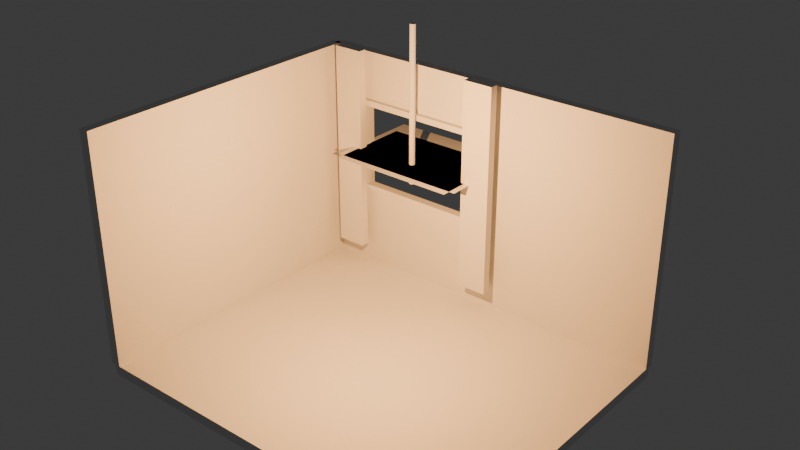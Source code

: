 # Source: cozyroomdiorama.blend  (saved by Blender 5.2.45; exported with 4.5.12 LTS)
import bpy
from mathutils import Matrix  # noqa: F401  (used for matrix-valued properties, if any)

bpy.ops.wm.read_factory_settings(use_empty=True)
scene = bpy.context.scene
scene.name = 'Scene'

# ---- collections
col_collection = bpy.data.collections.new('Collection'); scene.collection.children.link(col_collection)

# ---- world
world_world = bpy.data.worlds.new('World'); scene.world = world_world
world_world.use_nodes = True; world_world.node_tree.nodes.clear()
_N = world_world.node_tree.nodes; _L = world_world.node_tree.links
n0 = _N.new('ShaderNodeOutputWorld'); n0.name = 'World Output'; n0.location = (200, 100)
n1 = _N.new('ShaderNodeBackground'); n1.name = 'Background'; n1.location = (-200, 100)
n1.inputs[0].default_value = (0.05088, 0.05088, 0.05088, 1.0)
_L.new(n1.outputs[0], n0.inputs[0])
n0.is_active_output = True
world_world.color = (0.05088, 0.05088, 0.05088)
world_world.sun_shadow_jitter_overblur = 0.0

# ---- cameras
cam_camera_hero_camera = bpy.data.cameras.new('Camera_Hero_Camera')
cam_camera_hero_camera.lens = 35.0

# ---- lights
light_light_room_light = bpy.data.lights.new('Light_Room_Light', 'POINT')
light_light_room_light.use_temperature = True
light_light_room_light.temperature = 3000.0
light_light_room_light.energy = 350.0

# ---- meshes
me_floor_mesh = bpy.data.meshes.new('Floor_Mesh')
me_floor_mesh.from_pydata([(-1.0, -1.0, -1.0), (1.0, -1.0, -1.0), (1.0, 1.0, -1.0), (-1.0, 1.0, -1.0), (-1.0, -1.0, 1.0), (1.0, -1.0, 1.0), (1.0, 1.0, 1.0), (-1.0, 1.0, 1.0)], [], [(0, 3, 2, 1), (4, 5, 6, 7), (0, 1, 5, 4), (1, 2, 6, 5), (2, 3, 7, 6), (3, 0, 4, 7)])
me_floor_mesh.update()
me_wall_back_left_mesh = bpy.data.meshes.new('Wall_Back_Left_Mesh')
me_wall_back_left_mesh.from_pydata([(-1.0, -1.0, -1.0), (1.0, -1.0, -1.0), (1.0, 1.0, -1.0), (-1.0, 1.0, -1.0), (-1.0, -1.0, 1.0), (1.0, -1.0, 1.0), (1.0, 1.0, 1.0), (-1.0, 1.0, 1.0)], [], [(0, 3, 2, 1), (4, 5, 6, 7), (0, 1, 5, 4), (1, 2, 6, 5), (2, 3, 7, 6), (3, 0, 4, 7)])
me_wall_back_left_mesh.update()
me_wall_back_right_mesh = bpy.data.meshes.new('Wall_Back_Right_Mesh')
me_wall_back_right_mesh.from_pydata([(-1.0, -1.0, -1.0), (1.0, -1.0, -1.0), (1.0, 1.0, -1.0), (-1.0, 1.0, -1.0), (-1.0, -1.0, 1.0), (1.0, -1.0, 1.0), (1.0, 1.0, 1.0), (-1.0, 1.0, 1.0)], [], [(0, 3, 2, 1), (4, 5, 6, 7), (0, 1, 5, 4), (1, 2, 6, 5), (2, 3, 7, 6), (3, 0, 4, 7)])
me_wall_back_right_mesh.update()
me_wall_back_top_mesh = bpy.data.meshes.new('Wall_Back_Top_Mesh')
me_wall_back_top_mesh.from_pydata([(-1.0, -1.0, -1.0), (1.0, -1.0, -1.0), (1.0, 1.0, -1.0), (-1.0, 1.0, -1.0), (-1.0, -1.0, 1.0), (1.0, -1.0, 1.0), (1.0, 1.0, 1.0), (-1.0, 1.0, 1.0)], [], [(0, 3, 2, 1), (4, 5, 6, 7), (0, 1, 5, 4), (1, 2, 6, 5), (2, 3, 7, 6), (3, 0, 4, 7)])
me_wall_back_top_mesh.update()
me_wall_back_bottom_mesh = bpy.data.meshes.new('Wall_Back_Bottom_Mesh')
me_wall_back_bottom_mesh.from_pydata([(-1.0, -1.0, -1.0), (1.0, -1.0, -1.0), (1.0, 1.0, -1.0), (-1.0, 1.0, -1.0), (-1.0, -1.0, 1.0), (1.0, -1.0, 1.0), (1.0, 1.0, 1.0), (-1.0, 1.0, 1.0)], [], [(0, 3, 2, 1), (4, 5, 6, 7), (0, 1, 5, 4), (1, 2, 6, 5), (2, 3, 7, 6), (3, 0, 4, 7)])
me_wall_back_bottom_mesh.update()
me_wall_left_mesh = bpy.data.meshes.new('Wall_Left_Mesh')
me_wall_left_mesh.from_pydata([(-1.0, -1.0, -1.0), (1.0, -1.0, -1.0), (1.0, 1.0, -1.0), (-1.0, 1.0, -1.0), (-1.0, -1.0, 1.0), (1.0, -1.0, 1.0), (1.0, 1.0, 1.0), (-1.0, 1.0, 1.0)], [], [(0, 3, 2, 1), (4, 5, 6, 7), (0, 1, 5, 4), (1, 2, 6, 5), (2, 3, 7, 6), (3, 0, 4, 7)])
me_wall_left_mesh.update()
me_window_frame_top_mesh = bpy.data.meshes.new('Window_Frame_Top_Mesh')
me_window_frame_top_mesh.from_pydata([(-1.0, -1.0, -1.0), (1.0, -1.0, -1.0), (1.0, 1.0, -1.0), (-1.0, 1.0, -1.0), (-1.0, -1.0, 1.0), (1.0, -1.0, 1.0), (1.0, 1.0, 1.0), (-1.0, 1.0, 1.0)], [], [(0, 3, 2, 1), (4, 5, 6, 7), (0, 1, 5, 4), (1, 2, 6, 5), (2, 3, 7, 6), (3, 0, 4, 7)])
me_window_frame_top_mesh.update()
me_window_frame_bottom_mesh = bpy.data.meshes.new('Window_Frame_Bottom_Mesh')
me_window_frame_bottom_mesh.from_pydata([(-1.0, -1.0, -1.0), (1.0, -1.0, -1.0), (1.0, 1.0, -1.0), (-1.0, 1.0, -1.0), (-1.0, -1.0, 1.0), (1.0, -1.0, 1.0), (1.0, 1.0, 1.0), (-1.0, 1.0, 1.0)], [], [(0, 3, 2, 1), (4, 5, 6, 7), (0, 1, 5, 4), (1, 2, 6, 5), (2, 3, 7, 6), (3, 0, 4, 7)])
me_window_frame_bottom_mesh.update()
me_window_frame_left_mesh = bpy.data.meshes.new('Window_Frame_Left_Mesh')
me_window_frame_left_mesh.from_pydata([(-1.0, -1.0, -1.0), (1.0, -1.0, -1.0), (1.0, 1.0, -1.0), (-1.0, 1.0, -1.0), (-1.0, -1.0, 1.0), (1.0, -1.0, 1.0), (1.0, 1.0, 1.0), (-1.0, 1.0, 1.0)], [], [(0, 3, 2, 1), (4, 5, 6, 7), (0, 1, 5, 4), (1, 2, 6, 5), (2, 3, 7, 6), (3, 0, 4, 7)])
me_window_frame_left_mesh.update()
me_window_frame_right_mesh = bpy.data.meshes.new('Window_Frame_Right_Mesh')
me_window_frame_right_mesh.from_pydata([(-1.0, -1.0, -1.0), (1.0, -1.0, -1.0), (1.0, 1.0, -1.0), (-1.0, 1.0, -1.0), (-1.0, -1.0, 1.0), (1.0, -1.0, 1.0), (1.0, 1.0, 1.0), (-1.0, 1.0, 1.0)], [], [(0, 3, 2, 1), (4, 5, 6, 7), (0, 1, 5, 4), (1, 2, 6, 5), (2, 3, 7, 6), (3, 0, 4, 7)])
me_window_frame_right_mesh.update()
me_window_glass_mesh = bpy.data.meshes.new('Window_Glass_Mesh')
me_window_glass_mesh.from_pydata([(-1.0, -1.0, 0.0), (1.0, -1.0, 0.0), (1.0, 1.0, 0.0), (-1.0, 1.0, 0.0)], [], [(0, 1, 2, 3)])
me_window_glass_mesh.update()
me_window_outside_mesh = bpy.data.meshes.new('Window_Outside_Mesh')
me_window_outside_mesh.from_pydata([(-1.0, -1.0, 0.0), (1.0, -1.0, 0.0), (1.0, 1.0, 0.0), (-1.0, 1.0, 0.0)], [], [(0, 1, 2, 3)])
me_window_outside_mesh.update()
me_curtain_left_mesh = bpy.data.meshes.new('Curtain_Left_Mesh')
me_curtain_left_mesh.from_pydata([(-1.0, -1.0, -1.0), (1.0, -1.0, -1.0), (1.0, 1.0, -1.0), (-1.0, 1.0, -1.0), (-1.0, -1.0, 1.0), (1.0, -1.0, 1.0), (1.0, 1.0, 1.0), (-1.0, 1.0, 1.0)], [], [(0, 3, 2, 1), (4, 5, 6, 7), (0, 1, 5, 4), (1, 2, 6, 5), (2, 3, 7, 6), (3, 0, 4, 7)])
me_curtain_left_mesh.update()
me_curtain_right_mesh = bpy.data.meshes.new('Curtain_Right_Mesh')
me_curtain_right_mesh.from_pydata([(-1.0, -1.0, -1.0), (1.0, -1.0, -1.0), (1.0, 1.0, -1.0), (-1.0, 1.0, -1.0), (-1.0, -1.0, 1.0), (1.0, -1.0, 1.0), (1.0, 1.0, 1.0), (-1.0, 1.0, 1.0)], [], [(0, 3, 2, 1), (4, 5, 6, 7), (0, 1, 5, 4), (1, 2, 6, 5), (2, 3, 7, 6), (3, 0, 4, 7)])
me_curtain_right_mesh.update()
me_curtain_rod_mesh = bpy.data.meshes.new('Curtain_Rod_Mesh')
me_curtain_rod_mesh.from_pydata([(1.0, 0.0, -1.0), (0.9808, 0.1951, -1.0), (0.9239, 0.3827, -1.0), (0.8315, 0.5556, -1.0), (0.7071, 0.7071, -1.0), (0.5556, 0.8315, -1.0), (0.3827, 0.9239, -1.0), (0.1951, 0.9808, -1.0), (6.123e-17, 1.0, -1.0), (-0.1951, 0.9808, -1.0), (-0.3827, 0.9239, -1.0), (-0.5556, 0.8315, -1.0), (-0.7071, 0.7071, -1.0), (-0.8315, 0.5556, -1.0), (-0.9239, 0.3827, -1.0), (-0.9808, 0.1951, -1.0), (-1.0, 1.225e-16, -1.0), (-0.9808, -0.1951, -1.0), (-0.9239, -0.3827, -1.0), (-0.8315, -0.5556, -1.0), (-0.7071, -0.7071, -1.0), (-0.5556, -0.8315, -1.0), (-0.3827, -0.9239, -1.0), (-0.1951, -0.9808, -1.0), (-1.837e-16, -1.0, -1.0), (0.1951, -0.9808, -1.0), (0.3827, -0.9239, -1.0), (0.5556, -0.8315, -1.0), (0.7071, -0.7071, -1.0), (0.8315, -0.5556, -1.0), (0.9239, -0.3827, -1.0), (0.9808, -0.1951, -1.0), (1.0, 0.0, 1.0), (0.9808, 0.1951, 1.0), (0.9239, 0.3827, 1.0), (0.8315, 0.5556, 1.0), (0.7071, 0.7071, 1.0), (0.5556, 0.8315, 1.0), (0.3827, 0.9239, 1.0), (0.1951, 0.9808, 1.0), (6.123e-17, 1.0, 1.0), (-0.1951, 0.9808, 1.0), (-0.3827, 0.9239, 1.0), (-0.5556, 0.8315, 1.0), (-0.7071, 0.7071, 1.0), (-0.8315, 0.5556, 1.0), (-0.9239, 0.3827, 1.0), (-0.9808, 0.1951, 1.0), (-1.0, 1.225e-16, 1.0), (-0.9808, -0.1951, 1.0), (-0.9239, -0.3827, 1.0), (-0.8315, -0.5556, 1.0), (-0.7071, -0.7071, 1.0), (-0.5556, -0.8315, 1.0), (-0.3827, -0.9239, 1.0), (-0.1951, -0.9808, 1.0), (-1.837e-16, -1.0, 1.0), (0.1951, -0.9808, 1.0), (0.3827, -0.9239, 1.0), (0.5556, -0.8315, 1.0), (0.7071, -0.7071, 1.0), (0.8315, -0.5556, 1.0), (0.9239, -0.3827, 1.0), (0.9808, -0.1951, 1.0)], [], [(31, 30, 29, 28, 27, 26, 25, 24, 23, 22, 21, 20, 19, 18, 17, 16, 15, 14, 13, 12, 11, 10, 9, 8, 7, 6, 5, 4, 3, 2, 1, 0), (32, 33, 34, 35, 36, 37, 38, 39, 40, 41, 42, 43, 44, 45, 46, 47, 48, 49, 50, 51, 52, 53, 54, 55, 56, 57, 58, 59, 60, 61, 62, 63), (0, 1, 33, 32), (1, 2, 34, 33), (2, 3, 35, 34), (3, 4, 36, 35), (4, 5, 37, 36), (5, 6, 38, 37), (6, 7, 39, 38), (7, 8, 40, 39), (8, 9, 41, 40), (9, 10, 42, 41), (10, 11, 43, 42), (11, 12, 44, 43), (12, 13, 45, 44), (13, 14, 46, 45), (14, 15, 47, 46), (15, 16, 48, 47), (16, 17, 49, 48), (17, 18, 50, 49), (18, 19, 51, 50), (19, 20, 52, 51), (20, 21, 53, 52), (21, 22, 54, 53), (22, 23, 55, 54), (23, 24, 56, 55), (24, 25, 57, 56), (25, 26, 58, 57), (26, 27, 59, 58), (27, 28, 60, 59), (28, 29, 61, 60), (29, 30, 62, 61), (30, 31, 63, 62), (31, 0, 32, 63)])
me_curtain_rod_mesh.update()

# ---- objects
ob_floor = bpy.data.objects.new('Floor', me_floor_mesh)
ob_wall_back_left = bpy.data.objects.new('Wall_Back_Left', me_wall_back_left_mesh)
ob_wall_back_right = bpy.data.objects.new('Wall_Back_Right', me_wall_back_right_mesh)
ob_wall_back_top = bpy.data.objects.new('Wall_Back_Top', me_wall_back_top_mesh)
ob_wall_back_bottom = bpy.data.objects.new('Wall_Back_Bottom', me_wall_back_bottom_mesh)
ob_wall_left = bpy.data.objects.new('Wall_Left', me_wall_left_mesh)
ob_window_frame_top = bpy.data.objects.new('Window_Frame_Top', me_window_frame_top_mesh)
ob_window_frame_bottom = bpy.data.objects.new('Window_Frame_Bottom', me_window_frame_bottom_mesh)
ob_window_frame_left = bpy.data.objects.new('Window_Frame_Left', me_window_frame_left_mesh)
ob_window_frame_right = bpy.data.objects.new('Window_Frame_Right', me_window_frame_right_mesh)
ob_window_glass = bpy.data.objects.new('Window_Glass', me_window_glass_mesh)
ob_window_outside = bpy.data.objects.new('Window_Outside', me_window_outside_mesh)
ob_curtain_left = bpy.data.objects.new('Curtain_Left', me_curtain_left_mesh)
ob_curtain_right = bpy.data.objects.new('Curtain_Right', me_curtain_right_mesh)
ob_curtain_rod = bpy.data.objects.new('Curtain_Rod', me_curtain_rod_mesh)
ob_camera_hero = bpy.data.objects.new('Camera_Hero', cam_camera_hero_camera)
ob_light_room = bpy.data.objects.new('Light_Room', light_light_room_light)

# ---- transforms, parenting, visibility, modifiers, constraints
ob_floor.location = (0.0, 0.0, -0.06)
ob_floor.scale = (2.2, 1.8, 0.06)
ob_wall_back_left.location = (-1.95, 1.8, 1.35)
ob_wall_back_left.scale = (0.25, 0.06, 1.35)
ob_wall_back_right.location = (1.05, 1.8, 1.35)
ob_wall_back_right.scale = (1.15, 0.06, 1.35)
ob_wall_back_top.location = (-0.9, 1.8, 2.4)
ob_wall_back_top.scale = (0.8, 0.06, 0.3)
ob_wall_back_bottom.location = (-0.9, 1.8, 0.5)
ob_wall_back_bottom.scale = (0.8, 0.06, 0.5)
ob_wall_left.location = (-2.2, 0.0, 1.35)
ob_wall_left.scale = (0.06, 1.8, 1.35)
ob_window_frame_top.location = (-0.9, 1.73, 2.09)
ob_window_frame_top.scale = (0.845, 0.05, 0.035)
ob_window_frame_bottom.location = (-0.9, 1.73, 1.01)
ob_window_frame_bottom.scale = (0.845, 0.05, 0.035)
ob_window_frame_left.location = (-1.71, 1.73, 1.55)
ob_window_frame_left.scale = (0.035, 0.05, 0.55)
ob_window_frame_right.location = (-0.09, 1.73, 1.55)
ob_window_frame_right.scale = (0.035, 0.05, 0.55)
ob_window_glass.location = (-0.9, 1.72, 1.55)
ob_window_glass.scale = (0.78, 0.53, 1.0)
ob_window_outside.location = (-0.9, 1.88, 1.55)
ob_window_outside.scale = (0.85, 0.6, 1.0)
ob_curtain_left.location = (-1.82, 1.6, 1.5)
ob_curtain_left.scale = (0.18, 0.05, 1.25)
ob_curtain_right.location = (0.02, 1.6, 1.5)
ob_curtain_right.scale = (0.18, 0.05, 1.25)
ob_curtain_rod.location = (-0.9, 1.6, 2.26)
ob_curtain_rod.scale = (0.035, 0.035, 0.95)
ob_camera_hero.location = (4.6, -5.2, 3.4)
ob_camera_hero.rotation_euler = (1.267, 0.0, 0.6789)
ob_light_room.location = (0.2, -0.4, 2.4)

# ---- collection membership
col_collection.objects.link(ob_floor)
col_collection.objects.link(ob_wall_back_left)
col_collection.objects.link(ob_wall_back_right)
col_collection.objects.link(ob_wall_back_top)
col_collection.objects.link(ob_wall_back_bottom)
col_collection.objects.link(ob_wall_left)
col_collection.objects.link(ob_window_frame_top)
col_collection.objects.link(ob_window_frame_bottom)
col_collection.objects.link(ob_window_frame_left)
col_collection.objects.link(ob_window_frame_right)
col_collection.objects.link(ob_window_glass)
col_collection.objects.link(ob_window_outside)
col_collection.objects.link(ob_curtain_left)
col_collection.objects.link(ob_curtain_right)
col_collection.objects.link(ob_curtain_rod)
col_collection.objects.link(ob_camera_hero)
col_collection.objects.link(ob_light_room)

# ---- scene / render settings (as saved in the file)
scene.frame_start = 1; scene.frame_end = 250; scene.frame_set(1)
scene.render.engine = 'BLENDER_EEVEE_NEXT'
scene.render.bake_bias = 0.0
scene.render.bake_samples = 0
scene.render.compositor_device = 'GPU'
scene.eevee.use_volume_custom_range = False
scene.eevee.fast_gi_thickness_near = 0.1
scene.eevee.fast_gi_thickness_far = 0.0
scene.eevee.ray_tracing_options.screen_trace_thickness = 0.1
bpy.context.view_layer.update()

# ---- added for rendering (the .blend has no active camera): camera
cam_auto = bpy.data.cameras.new('AutoCamera')
cam_auto.lens = 50.0
cam_auto.sensor_width = 36.0
cam_auto.clip_end = 1000.0
ob_auto_camera = bpy.data.objects.new('AutoCamera', cam_auto)
scene.collection.objects.link(ob_auto_camera)
ob_auto_camera.location = (6.4663, -7.45555, 6.74204)
ob_auto_camera.rotation_euler = (1.09748, -7.21219e-08, 0.694738)
scene.camera = ob_auto_camera
bpy.context.view_layer.update()
